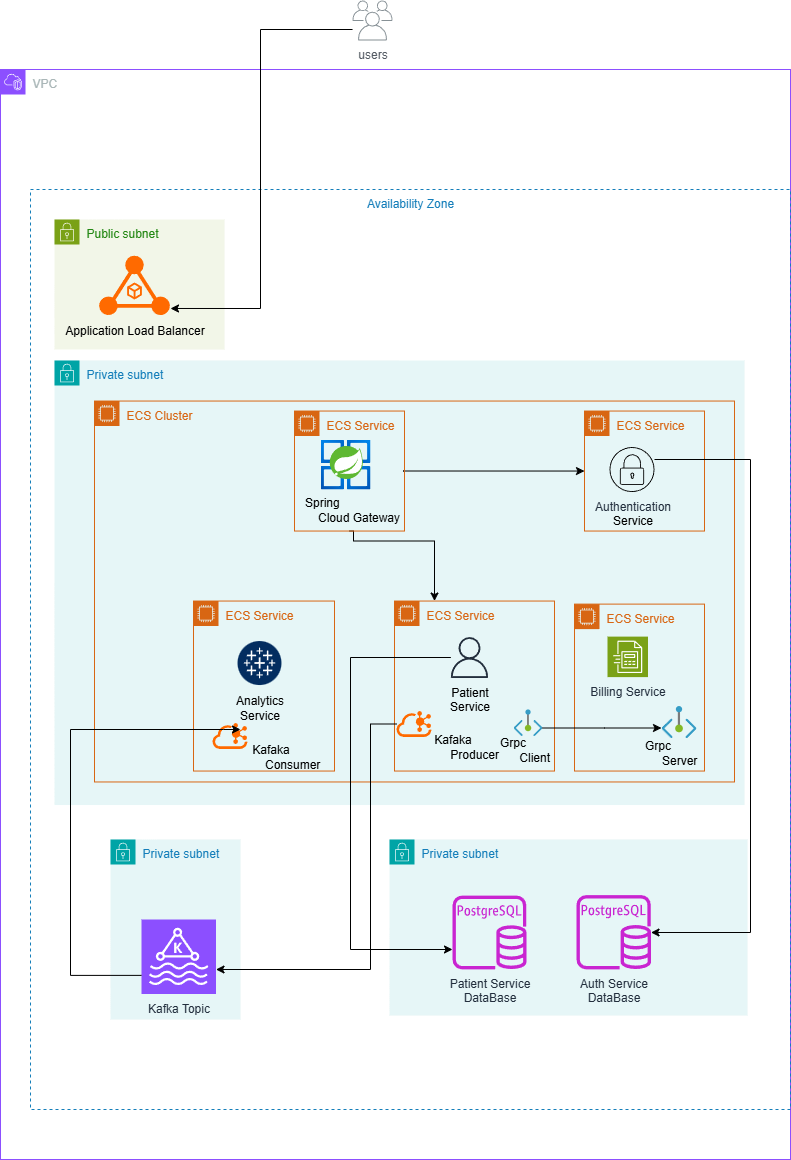

The diagram above was exported from draw.io. Its source (the exported page's mxGraphModel, read from the mxfile embedded in the PNG):
<mxGraphModel dx="2338" dy="1545" grid="1" gridSize="10" guides="1" tooltips="1" connect="1" arrows="1" fold="1" page="1" pageScale="1" pageWidth="827" pageHeight="1169" background="none" math="0" shadow="0">
  <root>
    <mxCell id="0" />
    <mxCell id="1" parent="0" />
    <mxCell id="L_qqM0Zwg7q08xcoHXfS-5" value="VPC" style="points=[[0,0],[0.25,0],[0.5,0],[0.75,0],[1,0],[1,0.25],[1,0.5],[1,0.75],[1,1],[0.75,1],[0.5,1],[0.25,1],[0,1],[0,0.75],[0,0.5],[0,0.25]];outlineConnect=0;gradientColor=none;html=1;whiteSpace=wrap;fontSize=12;fontStyle=0;container=1;pointerEvents=0;collapsible=0;recursiveResize=0;shape=mxgraph.aws4.group;grIcon=mxgraph.aws4.group_vpc2;strokeColor=#8C4FFF;fillColor=none;verticalAlign=top;align=left;spacingLeft=30;fontColor=#AAB7B8;dashed=0;" vertex="1" parent="1">
      <mxGeometry x="20" y="70" width="790" height="1090" as="geometry" />
    </mxCell>
    <mxCell id="L_qqM0Zwg7q08xcoHXfS-101" value="Availability Zone" style="fillColor=none;strokeColor=#147EBA;dashed=1;verticalAlign=top;fontStyle=0;fontColor=#147EBA;whiteSpace=wrap;html=1;" vertex="1" parent="L_qqM0Zwg7q08xcoHXfS-5">
      <mxGeometry x="30" y="120" width="760" height="920" as="geometry" />
    </mxCell>
    <mxCell id="L_qqM0Zwg7q08xcoHXfS-40" value="Private subnet" style="points=[[0,0],[0.25,0],[0.5,0],[0.75,0],[1,0],[1,0.25],[1,0.5],[1,0.75],[1,1],[0.75,1],[0.5,1],[0.25,1],[0,1],[0,0.75],[0,0.5],[0,0.25]];outlineConnect=0;gradientColor=none;html=1;whiteSpace=wrap;fontSize=12;fontStyle=0;container=1;pointerEvents=0;collapsible=0;recursiveResize=0;shape=mxgraph.aws4.group;grIcon=mxgraph.aws4.group_security_group;grStroke=0;strokeColor=#00A4A6;fillColor=#E6F6F7;verticalAlign=top;align=left;spacingLeft=30;fontColor=#147EBA;dashed=0;" vertex="1" parent="L_qqM0Zwg7q08xcoHXfS-5">
      <mxGeometry x="54" y="291" width="690" height="444.54" as="geometry" />
    </mxCell>
    <mxCell id="L_qqM0Zwg7q08xcoHXfS-6" value="ECS Cluster" style="points=[[0,0],[0.25,0],[0.5,0],[0.75,0],[1,0],[1,0.25],[1,0.5],[1,0.75],[1,1],[0.75,1],[0.5,1],[0.25,1],[0,1],[0,0.75],[0,0.5],[0,0.25]];outlineConnect=0;gradientColor=none;html=1;whiteSpace=wrap;fontSize=12;fontStyle=0;container=1;pointerEvents=0;collapsible=0;recursiveResize=0;shape=mxgraph.aws4.group;grIcon=mxgraph.aws4.group_ec2_instance_contents;strokeColor=#D86613;fillColor=none;verticalAlign=top;align=left;spacingLeft=30;fontColor=#D86613;dashed=0;" vertex="1" parent="L_qqM0Zwg7q08xcoHXfS-40">
      <mxGeometry x="40" y="40.54000000000002" width="640" height="380.93" as="geometry" />
    </mxCell>
    <mxCell id="L_qqM0Zwg7q08xcoHXfS-71" style="edgeStyle=orthogonalEdgeStyle;rounded=0;orthogonalLoop=1;jettySize=auto;html=1;exitX=1;exitY=0.5;exitDx=0;exitDy=0;entryX=0;entryY=0.5;entryDx=0;entryDy=0;" edge="1" parent="L_qqM0Zwg7q08xcoHXfS-6" source="L_qqM0Zwg7q08xcoHXfS-7" target="L_qqM0Zwg7q08xcoHXfS-9">
      <mxGeometry relative="1" as="geometry">
        <Array as="points">
          <mxPoint x="309" y="70" />
        </Array>
      </mxGeometry>
    </mxCell>
    <mxCell id="L_qqM0Zwg7q08xcoHXfS-72" style="edgeStyle=orthogonalEdgeStyle;rounded=0;orthogonalLoop=1;jettySize=auto;html=1;exitX=0.5;exitY=1;exitDx=0;exitDy=0;entryX=0.25;entryY=0;entryDx=0;entryDy=0;" edge="1" parent="L_qqM0Zwg7q08xcoHXfS-6" source="L_qqM0Zwg7q08xcoHXfS-7" target="L_qqM0Zwg7q08xcoHXfS-22">
      <mxGeometry relative="1" as="geometry">
        <Array as="points">
          <mxPoint x="259" y="140" />
          <mxPoint x="340" y="140" />
        </Array>
      </mxGeometry>
    </mxCell>
    <mxCell id="L_qqM0Zwg7q08xcoHXfS-7" value="ECS Service" style="points=[[0,0],[0.25,0],[0.5,0],[0.75,0],[1,0],[1,0.25],[1,0.5],[1,0.75],[1,1],[0.75,1],[0.5,1],[0.25,1],[0,1],[0,0.75],[0,0.5],[0,0.25]];outlineConnect=0;gradientColor=none;html=1;whiteSpace=wrap;fontSize=12;fontStyle=0;container=1;pointerEvents=0;collapsible=0;recursiveResize=0;shape=mxgraph.aws4.group;grIcon=mxgraph.aws4.group_ec2_instance_contents;strokeColor=#D86613;fillColor=none;verticalAlign=top;align=left;spacingLeft=30;fontColor=#D86613;dashed=0;" vertex="1" parent="L_qqM0Zwg7q08xcoHXfS-6">
      <mxGeometry x="200" y="10" width="110" height="120" as="geometry" />
    </mxCell>
    <mxCell id="L_qqM0Zwg7q08xcoHXfS-9" value="ECS Service" style="points=[[0,0],[0.25,0],[0.5,0],[0.75,0],[1,0],[1,0.25],[1,0.5],[1,0.75],[1,1],[0.75,1],[0.5,1],[0.25,1],[0,1],[0,0.75],[0,0.5],[0,0.25]];outlineConnect=0;gradientColor=none;html=1;whiteSpace=wrap;fontSize=12;fontStyle=0;container=1;pointerEvents=0;collapsible=0;recursiveResize=0;shape=mxgraph.aws4.group;grIcon=mxgraph.aws4.group_ec2_instance_contents;strokeColor=#D86613;fillColor=none;verticalAlign=top;align=left;spacingLeft=30;fontColor=#D86613;dashed=0;" vertex="1" parent="L_qqM0Zwg7q08xcoHXfS-6">
      <mxGeometry x="490" y="10" width="120" height="120" as="geometry" />
    </mxCell>
    <mxCell id="L_qqM0Zwg7q08xcoHXfS-14" value="&lt;span style=&quot;color: rgb(35, 47, 62);&quot;&gt;Authentication&lt;br&gt;&lt;/span&gt;Service" style="sketch=0;verticalLabelPosition=bottom;sketch=0;aspect=fixed;html=1;verticalAlign=top;strokeColor=none;fillColor=#000000;align=center;outlineConnect=0;pointerEvents=1;shape=mxgraph.citrix2.authentication_radius;" vertex="1" parent="L_qqM0Zwg7q08xcoHXfS-9">
      <mxGeometry x="25" y="36" width="45" height="45" as="geometry" />
    </mxCell>
    <mxCell id="L_qqM0Zwg7q08xcoHXfS-18" value="ECS Service" style="points=[[0,0],[0.25,0],[0.5,0],[0.75,0],[1,0],[1,0.25],[1,0.5],[1,0.75],[1,1],[0.75,1],[0.5,1],[0.25,1],[0,1],[0,0.75],[0,0.5],[0,0.25]];outlineConnect=0;gradientColor=none;html=1;whiteSpace=wrap;fontSize=12;fontStyle=0;container=1;pointerEvents=0;collapsible=0;recursiveResize=0;shape=mxgraph.aws4.group;grIcon=mxgraph.aws4.group_ec2_instance_contents;strokeColor=#D86613;fillColor=none;verticalAlign=top;align=left;spacingLeft=30;fontColor=#D86613;dashed=0;" vertex="1" parent="L_qqM0Zwg7q08xcoHXfS-6">
      <mxGeometry x="480" y="203.07" width="130" height="166.93" as="geometry" />
    </mxCell>
    <mxCell id="L_qqM0Zwg7q08xcoHXfS-35" value="Billing Service" style="sketch=0;points=[[0,0,0],[0.25,0,0],[0.5,0,0],[0.75,0,0],[1,0,0],[0,1,0],[0.25,1,0],[0.5,1,0],[0.75,1,0],[1,1,0],[0,0.25,0],[0,0.5,0],[0,0.75,0],[1,0.25,0],[1,0.5,0],[1,0.75,0]];outlineConnect=0;fontColor=#232F3E;fillColor=#7AA116;strokeColor=#ffffff;dashed=0;verticalLabelPosition=bottom;verticalAlign=top;align=center;html=1;fontSize=12;fontStyle=0;aspect=fixed;shape=mxgraph.aws4.resourceIcon;resIcon=mxgraph.aws4.custom_billing_manager;" vertex="1" parent="L_qqM0Zwg7q08xcoHXfS-18">
      <mxGeometry x="33" y="32.5" width="40.5" height="40.5" as="geometry" />
    </mxCell>
    <mxCell id="L_qqM0Zwg7q08xcoHXfS-36" value="Grpc&lt;br&gt;&amp;nbsp; &amp;nbsp; &amp;nbsp; &amp;nbsp; &amp;nbsp; &amp;nbsp; &amp;nbsp;Server" style="text;html=1;align=center;verticalAlign=middle;resizable=0;points=[];autosize=1;strokeColor=none;fillColor=none;" vertex="1" parent="L_qqM0Zwg7q08xcoHXfS-18">
      <mxGeometry x="33" y="127.93" width="100" height="40" as="geometry" />
    </mxCell>
    <mxCell id="L_qqM0Zwg7q08xcoHXfS-37" value="" style="image;aspect=fixed;html=1;points=[];align=center;fontSize=12;image=img/lib/azure2/networking/Private_Endpoint.svg;" vertex="1" parent="L_qqM0Zwg7q08xcoHXfS-18">
      <mxGeometry x="87" y="101.93" width="34.99" height="32.07" as="geometry" />
    </mxCell>
    <mxCell id="L_qqM0Zwg7q08xcoHXfS-23" value="ECS Service" style="points=[[0,0],[0.25,0],[0.5,0],[0.75,0],[1,0],[1,0.25],[1,0.5],[1,0.75],[1,1],[0.75,1],[0.5,1],[0.25,1],[0,1],[0,0.75],[0,0.5],[0,0.25]];outlineConnect=0;gradientColor=none;html=1;whiteSpace=wrap;fontSize=12;fontStyle=0;container=1;pointerEvents=0;collapsible=0;recursiveResize=0;shape=mxgraph.aws4.group;grIcon=mxgraph.aws4.group_ec2_instance_contents;strokeColor=#D86613;fillColor=none;verticalAlign=top;align=left;spacingLeft=30;fontColor=#D86613;dashed=0;" vertex="1" parent="L_qqM0Zwg7q08xcoHXfS-6">
      <mxGeometry x="99" y="200" width="141" height="170" as="geometry" />
    </mxCell>
    <mxCell id="L_qqM0Zwg7q08xcoHXfS-26" value="" style="points=[];aspect=fixed;html=1;align=center;shadow=0;dashed=0;fillColor=#FF6A00;strokeColor=none;shape=mxgraph.alibaba_cloud.kafka;" vertex="1" parent="L_qqM0Zwg7q08xcoHXfS-23">
      <mxGeometry x="19" y="122" width="35" height="25.93" as="geometry" />
    </mxCell>
    <mxCell id="L_qqM0Zwg7q08xcoHXfS-28" value="Kafaka&lt;br&gt;&amp;nbsp; &amp;nbsp; &amp;nbsp; &amp;nbsp; &amp;nbsp; &amp;nbsp; &amp;nbsp;Consumer" style="text;html=1;align=center;verticalAlign=middle;resizable=0;points=[];autosize=1;strokeColor=none;fillColor=none;" vertex="1" parent="L_qqM0Zwg7q08xcoHXfS-23">
      <mxGeometry x="16.5" y="135" width="120" height="40" as="geometry" />
    </mxCell>
    <mxCell id="L_qqM0Zwg7q08xcoHXfS-77" value="Analytics &lt;br&gt;Service" style="verticalLabelPosition=bottom;aspect=fixed;html=1;shape=mxgraph.salesforce.analytics2;fillColorStyles=fillColor2,fillColor3;fillColor2=#032d60;fillColor3=#ffffff;fillColor=none;strokeColor=none;" vertex="1" parent="L_qqM0Zwg7q08xcoHXfS-23">
      <mxGeometry x="44" y="40" width="44" height="44" as="geometry" />
    </mxCell>
    <mxCell id="L_qqM0Zwg7q08xcoHXfS-22" value="ECS Service" style="points=[[0,0],[0.25,0],[0.5,0],[0.75,0],[1,0],[1,0.25],[1,0.5],[1,0.75],[1,1],[0.75,1],[0.5,1],[0.25,1],[0,1],[0,0.75],[0,0.5],[0,0.25]];outlineConnect=0;gradientColor=none;html=1;whiteSpace=wrap;fontSize=12;fontStyle=0;container=1;pointerEvents=0;collapsible=0;recursiveResize=0;shape=mxgraph.aws4.group;grIcon=mxgraph.aws4.group_ec2_instance_contents;strokeColor=#D86613;fillColor=none;verticalAlign=top;align=left;spacingLeft=30;fontColor=#D86613;dashed=0;" vertex="1" parent="L_qqM0Zwg7q08xcoHXfS-6">
      <mxGeometry x="300" y="200" width="160" height="170" as="geometry" />
    </mxCell>
    <mxCell id="L_qqM0Zwg7q08xcoHXfS-29" value="" style="points=[];aspect=fixed;html=1;align=center;shadow=0;dashed=0;fillColor=#FF6A00;strokeColor=none;shape=mxgraph.alibaba_cloud.kafka;" vertex="1" parent="L_qqM0Zwg7q08xcoHXfS-22">
      <mxGeometry x="2" y="110" width="35" height="25.93" as="geometry" />
    </mxCell>
    <mxCell id="L_qqM0Zwg7q08xcoHXfS-33" value="" style="image;aspect=fixed;html=1;points=[];align=center;fontSize=12;image=img/lib/azure2/networking/Private_Endpoint.svg;" vertex="1" parent="L_qqM0Zwg7q08xcoHXfS-22">
      <mxGeometry x="119" y="108.4" width="29.03" height="26.6" as="geometry" />
    </mxCell>
    <mxCell id="L_qqM0Zwg7q08xcoHXfS-57" value="&lt;span style=&quot;color: rgb(0, 0, 0);&quot;&gt;Patient&lt;/span&gt;&lt;br style=&quot;color: rgb(0, 0, 0);&quot;&gt;&lt;span style=&quot;color: rgb(0, 0, 0);&quot;&gt;Service&lt;/span&gt;" style="sketch=0;outlineConnect=0;fontColor=#232F3E;gradientColor=none;fillColor=#232F3D;strokeColor=none;dashed=0;verticalLabelPosition=bottom;verticalAlign=top;align=center;html=1;fontSize=12;fontStyle=0;aspect=fixed;pointerEvents=1;shape=mxgraph.aws4.user;" vertex="1" parent="L_qqM0Zwg7q08xcoHXfS-22">
      <mxGeometry x="54.5" y="36" width="41" height="41" as="geometry" />
    </mxCell>
    <mxCell id="L_qqM0Zwg7q08xcoHXfS-34" value="Grpc&lt;br&gt;&amp;nbsp; &amp;nbsp; &amp;nbsp; &amp;nbsp; &amp;nbsp; &amp;nbsp; &amp;nbsp;Client" style="text;html=1;align=center;verticalAlign=middle;resizable=0;points=[];autosize=1;strokeColor=none;fillColor=none;" vertex="1" parent="L_qqM0Zwg7q08xcoHXfS-22">
      <mxGeometry x="68" y="128.93" width="100" height="40" as="geometry" />
    </mxCell>
    <mxCell id="L_qqM0Zwg7q08xcoHXfS-30" value="Kafaka&lt;br&gt;&amp;nbsp; &amp;nbsp; &amp;nbsp; &amp;nbsp; &amp;nbsp; &amp;nbsp; &amp;nbsp;Producer" style="text;html=1;align=center;verticalAlign=middle;resizable=0;points=[];autosize=1;strokeColor=none;fillColor=none;" vertex="1" parent="L_qqM0Zwg7q08xcoHXfS-22">
      <mxGeometry x="-2" y="125.93" width="120" height="40" as="geometry" />
    </mxCell>
    <mxCell id="L_qqM0Zwg7q08xcoHXfS-82" style="edgeStyle=orthogonalEdgeStyle;rounded=0;orthogonalLoop=1;jettySize=auto;html=1;" edge="1" parent="L_qqM0Zwg7q08xcoHXfS-6" source="L_qqM0Zwg7q08xcoHXfS-33" target="L_qqM0Zwg7q08xcoHXfS-37">
      <mxGeometry relative="1" as="geometry">
        <Array as="points">
          <mxPoint x="510" y="327" />
          <mxPoint x="510" y="327" />
        </Array>
      </mxGeometry>
    </mxCell>
    <mxCell id="L_qqM0Zwg7q08xcoHXfS-42" value="Private subnet" style="points=[[0,0],[0.25,0],[0.5,0],[0.75,0],[1,0],[1,0.25],[1,0.5],[1,0.75],[1,1],[0.75,1],[0.5,1],[0.25,1],[0,1],[0,0.75],[0,0.5],[0,0.25]];outlineConnect=0;gradientColor=none;html=1;whiteSpace=wrap;fontSize=12;fontStyle=0;container=1;pointerEvents=0;collapsible=0;recursiveResize=0;shape=mxgraph.aws4.group;grIcon=mxgraph.aws4.group_security_group;grStroke=0;strokeColor=#00A4A6;fillColor=#E6F6F7;verticalAlign=top;align=left;spacingLeft=30;fontColor=#147EBA;dashed=0;" vertex="1" parent="L_qqM0Zwg7q08xcoHXfS-5">
      <mxGeometry x="110" y="770" width="130" height="180" as="geometry" />
    </mxCell>
    <mxCell id="L_qqM0Zwg7q08xcoHXfS-89" value="Kafka Topic" style="sketch=0;points=[[0,0,0],[0.25,0,0],[0.5,0,0],[0.75,0,0],[1,0,0],[0,1,0],[0.25,1,0],[0.5,1,0],[0.75,1,0],[1,1,0],[0,0.25,0],[0,0.5,0],[0,0.75,0],[1,0.25,0],[1,0.5,0],[1,0.75,0]];outlineConnect=0;fontColor=#232F3E;fillColor=#8C4FFF;strokeColor=#ffffff;dashed=0;verticalLabelPosition=bottom;verticalAlign=top;align=center;html=1;fontSize=12;fontStyle=0;aspect=fixed;shape=mxgraph.aws4.resourceIcon;resIcon=mxgraph.aws4.managed_streaming_for_kafka;" vertex="1" parent="L_qqM0Zwg7q08xcoHXfS-42">
      <mxGeometry x="31" y="80" width="74.5" height="74.5" as="geometry" />
    </mxCell>
    <mxCell id="L_qqM0Zwg7q08xcoHXfS-62" value="Private subnet" style="points=[[0,0],[0.25,0],[0.5,0],[0.75,0],[1,0],[1,0.25],[1,0.5],[1,0.75],[1,1],[0.75,1],[0.5,1],[0.25,1],[0,1],[0,0.75],[0,0.5],[0,0.25]];outlineConnect=0;gradientColor=none;html=1;whiteSpace=wrap;fontSize=12;fontStyle=0;container=1;pointerEvents=0;collapsible=0;recursiveResize=0;shape=mxgraph.aws4.group;grIcon=mxgraph.aws4.group_security_group;grStroke=0;strokeColor=#00A4A6;fillColor=#E6F6F7;verticalAlign=top;align=left;spacingLeft=30;fontColor=#147EBA;dashed=0;" vertex="1" parent="L_qqM0Zwg7q08xcoHXfS-5">
      <mxGeometry x="389" y="770" width="358" height="176" as="geometry" />
    </mxCell>
    <mxCell id="L_qqM0Zwg7q08xcoHXfS-66" value="Auth Service&lt;br&gt;DataBase" style="sketch=0;outlineConnect=0;fontColor=#232F3E;gradientColor=none;fillColor=#C925D1;strokeColor=none;dashed=0;verticalLabelPosition=bottom;verticalAlign=top;align=center;html=1;fontSize=12;fontStyle=0;aspect=fixed;pointerEvents=1;shape=mxgraph.aws4.rds_postgresql_instance;" vertex="1" parent="L_qqM0Zwg7q08xcoHXfS-62">
      <mxGeometry x="187" y="55.5" width="74.5" height="74.5" as="geometry" />
    </mxCell>
    <mxCell id="L_qqM0Zwg7q08xcoHXfS-67" value="Patient Service&lt;br&gt;DataBase" style="sketch=0;outlineConnect=0;fontColor=#232F3E;gradientColor=none;fillColor=#C925D1;strokeColor=none;dashed=0;verticalLabelPosition=bottom;verticalAlign=top;align=center;html=1;fontSize=12;fontStyle=0;aspect=fixed;pointerEvents=1;shape=mxgraph.aws4.rds_postgresql_instance;" vertex="1" parent="L_qqM0Zwg7q08xcoHXfS-62">
      <mxGeometry x="63" y="56" width="74" height="74" as="geometry" />
    </mxCell>
    <mxCell id="L_qqM0Zwg7q08xcoHXfS-70" style="edgeStyle=orthogonalEdgeStyle;rounded=0;orthogonalLoop=1;jettySize=auto;html=1;" edge="1" parent="L_qqM0Zwg7q08xcoHXfS-5" source="L_qqM0Zwg7q08xcoHXfS-14" target="L_qqM0Zwg7q08xcoHXfS-66">
      <mxGeometry relative="1" as="geometry">
        <Array as="points">
          <mxPoint x="750" y="390" />
          <mxPoint x="750" y="863" />
        </Array>
      </mxGeometry>
    </mxCell>
    <mxCell id="L_qqM0Zwg7q08xcoHXfS-79" style="edgeStyle=orthogonalEdgeStyle;rounded=0;orthogonalLoop=1;jettySize=auto;html=1;" edge="1" parent="L_qqM0Zwg7q08xcoHXfS-5" source="L_qqM0Zwg7q08xcoHXfS-57" target="L_qqM0Zwg7q08xcoHXfS-67">
      <mxGeometry relative="1" as="geometry">
        <Array as="points">
          <mxPoint x="350" y="588" />
          <mxPoint x="350" y="880" />
        </Array>
      </mxGeometry>
    </mxCell>
    <mxCell id="L_qqM0Zwg7q08xcoHXfS-91" style="edgeStyle=orthogonalEdgeStyle;rounded=0;orthogonalLoop=1;jettySize=auto;html=1;exitX=0;exitY=0.75;exitDx=0;exitDy=0;exitPerimeter=0;" edge="1" parent="L_qqM0Zwg7q08xcoHXfS-5" source="L_qqM0Zwg7q08xcoHXfS-89">
      <mxGeometry relative="1" as="geometry">
        <mxPoint x="135" y="520" as="sourcePoint" />
        <mxPoint x="240" y="660" as="targetPoint" />
        <Array as="points">
          <mxPoint x="70" y="906" />
          <mxPoint x="70" y="660" />
          <mxPoint x="223" y="660" />
        </Array>
      </mxGeometry>
    </mxCell>
    <mxCell id="L_qqM0Zwg7q08xcoHXfS-94" style="edgeStyle=orthogonalEdgeStyle;rounded=0;orthogonalLoop=1;jettySize=auto;html=1;" edge="1" parent="L_qqM0Zwg7q08xcoHXfS-5" source="L_qqM0Zwg7q08xcoHXfS-29" target="L_qqM0Zwg7q08xcoHXfS-89">
      <mxGeometry relative="1" as="geometry">
        <Array as="points">
          <mxPoint x="370" y="654" />
          <mxPoint x="370" y="900" />
        </Array>
      </mxGeometry>
    </mxCell>
    <mxCell id="L_qqM0Zwg7q08xcoHXfS-102" value="Public subnet" style="points=[[0,0],[0.25,0],[0.5,0],[0.75,0],[1,0],[1,0.25],[1,0.5],[1,0.75],[1,1],[0.75,1],[0.5,1],[0.25,1],[0,1],[0,0.75],[0,0.5],[0,0.25]];outlineConnect=0;gradientColor=none;html=1;whiteSpace=wrap;fontSize=12;fontStyle=0;container=1;pointerEvents=0;collapsible=0;recursiveResize=0;shape=mxgraph.aws4.group;grIcon=mxgraph.aws4.group_security_group;grStroke=0;strokeColor=#7AA116;fillColor=#F2F6E8;verticalAlign=top;align=left;spacingLeft=30;fontColor=#248814;dashed=0;" vertex="1" parent="L_qqM0Zwg7q08xcoHXfS-5">
      <mxGeometry x="54" y="150" width="170" height="130" as="geometry" />
    </mxCell>
    <mxCell id="L_qqM0Zwg7q08xcoHXfS-104" value="Application Load Balancer" style="text;html=1;align=center;verticalAlign=middle;resizable=0;points=[];autosize=1;strokeColor=none;fillColor=none;" vertex="1" parent="L_qqM0Zwg7q08xcoHXfS-102">
      <mxGeometry y="96" width="160" height="30" as="geometry" />
    </mxCell>
    <mxCell id="L_qqM0Zwg7q08xcoHXfS-103" value="" style="points=[];aspect=fixed;html=1;align=center;shadow=0;dashed=0;fillColor=#FF6A00;strokeColor=none;shape=mxgraph.alibaba_cloud.alb_application_load_balancer_01;" vertex="1" parent="L_qqM0Zwg7q08xcoHXfS-102">
      <mxGeometry x="44.629999999999995" y="36" width="70.75" height="60" as="geometry" />
    </mxCell>
    <mxCell id="L_qqM0Zwg7q08xcoHXfS-108" value="" style="image;aspect=fixed;html=1;points=[];align=center;fontSize=12;image=img/lib/azure2/compute/Azure_Spring_Cloud.svg;" vertex="1" parent="L_qqM0Zwg7q08xcoHXfS-5">
      <mxGeometry x="320" y="370" width="50" height="50" as="geometry" />
    </mxCell>
    <mxCell id="L_qqM0Zwg7q08xcoHXfS-109" value="Spring&amp;nbsp;&lt;div&gt;&amp;nbsp; &amp;nbsp; &amp;nbsp; &amp;nbsp; &amp;nbsp; &amp;nbsp; &amp;nbsp; &amp;nbsp; &amp;nbsp; &amp;nbsp; &amp;nbsp;Cloud Gateway&lt;/div&gt;" style="text;html=1;align=center;verticalAlign=middle;resizable=0;points=[];autosize=1;strokeColor=none;fillColor=none;" vertex="1" parent="L_qqM0Zwg7q08xcoHXfS-5">
      <mxGeometry x="233" y="420" width="180" height="40" as="geometry" />
    </mxCell>
    <mxCell id="L_qqM0Zwg7q08xcoHXfS-1" value="users" style="sketch=0;outlineConnect=0;gradientColor=none;fontColor=#545B64;strokeColor=none;fillColor=#879196;dashed=0;verticalLabelPosition=bottom;verticalAlign=top;align=center;html=1;fontSize=12;fontStyle=0;aspect=fixed;shape=mxgraph.aws4.illustration_users;pointerEvents=1" vertex="1" parent="1">
      <mxGeometry x="372" y="1" width="40" height="40" as="geometry" />
    </mxCell>
    <mxCell id="L_qqM0Zwg7q08xcoHXfS-105" style="edgeStyle=orthogonalEdgeStyle;rounded=0;orthogonalLoop=1;jettySize=auto;html=1;entryX=1.009;entryY=0.883;entryDx=0;entryDy=0;entryPerimeter=0;" edge="1" parent="1" source="L_qqM0Zwg7q08xcoHXfS-1" target="L_qqM0Zwg7q08xcoHXfS-103">
      <mxGeometry relative="1" as="geometry">
        <Array as="points">
          <mxPoint x="280" y="30" />
          <mxPoint x="280" y="309" />
        </Array>
      </mxGeometry>
    </mxCell>
  </root>
</mxGraphModel>